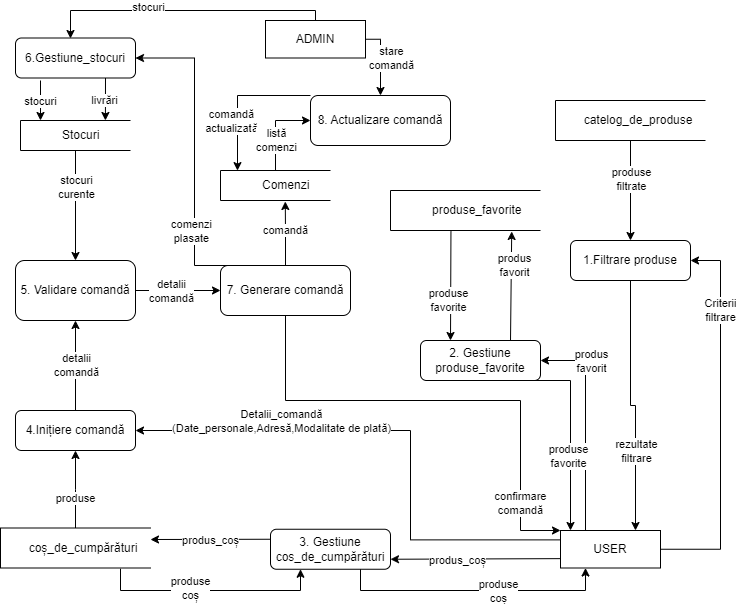

The diagram above was exported from draw.io. Its source (the exported page's mxGraphModel, read from the mxfile embedded in the PNG):
<mxGraphModel dx="1276" dy="614" grid="1" gridSize="10" guides="1" tooltips="1" connect="1" arrows="1" fold="1" page="1" pageScale="1" pageWidth="850" pageHeight="1100" math="0" shadow="0">
  <root>
    <mxCell id="0" />
    <mxCell id="1" parent="0" />
    <mxCell id="bFij7CbgwQwHkXVxdp2U-3" value="ADMIN" style="rounded=0;whiteSpace=wrap;html=1;" parent="1" vertex="1">
      <mxGeometry x="325" y="30" width="100" height="37.5" as="geometry" />
    </mxCell>
    <mxCell id="bFij7CbgwQwHkXVxdp2U-48" value="USER" style="rounded=0;whiteSpace=wrap;html=1;" parent="1" vertex="1">
      <mxGeometry x="620" y="540" width="100" height="37.5" as="geometry" />
    </mxCell>
    <mxCell id="bFij7CbgwQwHkXVxdp2U-51" style="edgeStyle=orthogonalEdgeStyle;rounded=0;orthogonalLoop=1;jettySize=auto;html=1;entryX=0.75;entryY=0;entryDx=0;entryDy=0;" parent="1" source="bFij7CbgwQwHkXVxdp2U-49" target="bFij7CbgwQwHkXVxdp2U-48" edge="1">
      <mxGeometry relative="1" as="geometry" />
    </mxCell>
    <mxCell id="bFij7CbgwQwHkXVxdp2U-52" value="rezultate&lt;br&gt;filtrare" style="edgeLabel;html=1;align=center;verticalAlign=middle;resizable=0;points=[];" parent="bFij7CbgwQwHkXVxdp2U-51" vertex="1" connectable="0">
      <mxGeometry x="0.7969" y="-4" relative="1" as="geometry">
        <mxPoint x="4" y="-54" as="offset" />
      </mxGeometry>
    </mxCell>
    <mxCell id="bFij7CbgwQwHkXVxdp2U-49" value="1.Filtrare produse" style="rounded=1;whiteSpace=wrap;html=1;" parent="1" vertex="1">
      <mxGeometry x="630" y="250" width="120" height="40" as="geometry" />
    </mxCell>
    <mxCell id="bFij7CbgwQwHkXVxdp2U-53" value="" style="endArrow=classic;html=1;rounded=0;exitX=1;exitY=0.5;exitDx=0;exitDy=0;entryX=1;entryY=0.5;entryDx=0;entryDy=0;edgeStyle=elbowEdgeStyle;elbow=vertical;" parent="1" source="bFij7CbgwQwHkXVxdp2U-48" target="bFij7CbgwQwHkXVxdp2U-49" edge="1">
      <mxGeometry width="50" height="50" relative="1" as="geometry">
        <mxPoint x="530" y="400" as="sourcePoint" />
        <mxPoint x="580" y="350" as="targetPoint" />
        <Array as="points">
          <mxPoint x="780" y="370" />
          <mxPoint x="760" y="410" />
        </Array>
      </mxGeometry>
    </mxCell>
    <mxCell id="bFij7CbgwQwHkXVxdp2U-54" value="Criterii&lt;br&gt;filtrare" style="edgeLabel;html=1;align=center;verticalAlign=middle;resizable=0;points=[];" parent="bFij7CbgwQwHkXVxdp2U-53" vertex="1" connectable="0">
      <mxGeometry x="0.5813" y="1" relative="1" as="geometry">
        <mxPoint as="offset" />
      </mxGeometry>
    </mxCell>
    <mxCell id="bFij7CbgwQwHkXVxdp2U-55" value="&lt;span style=&quot;white-space: pre;&quot;&gt;&#09;&lt;/span&gt;catelog_de_produse" style="strokeWidth=1;html=1;shape=mxgraph.flowchart.annotation_1;align=left;pointerEvents=1;" parent="1" vertex="1">
      <mxGeometry x="615" y="110" width="150" height="40" as="geometry" />
    </mxCell>
    <mxCell id="bFij7CbgwQwHkXVxdp2U-56" value="" style="endArrow=classic;html=1;rounded=0;elbow=vertical;exitX=0.5;exitY=1;exitDx=0;exitDy=0;exitPerimeter=0;entryX=0.5;entryY=0;entryDx=0;entryDy=0;" parent="1" source="bFij7CbgwQwHkXVxdp2U-55" target="bFij7CbgwQwHkXVxdp2U-49" edge="1">
      <mxGeometry width="50" height="50" relative="1" as="geometry">
        <mxPoint x="560" y="270" as="sourcePoint" />
        <mxPoint x="610" y="220" as="targetPoint" />
      </mxGeometry>
    </mxCell>
    <mxCell id="bFij7CbgwQwHkXVxdp2U-57" value="produse&lt;br&gt;filtrate" style="edgeLabel;html=1;align=center;verticalAlign=middle;resizable=0;points=[];" parent="bFij7CbgwQwHkXVxdp2U-56" vertex="1" connectable="0">
      <mxGeometry x="-0.2489" y="-2" relative="1" as="geometry">
        <mxPoint x="2" as="offset" />
      </mxGeometry>
    </mxCell>
    <mxCell id="bFij7CbgwQwHkXVxdp2U-58" value="" style="endArrow=classic;html=1;rounded=0;exitX=0.25;exitY=0;exitDx=0;exitDy=0;entryX=1;entryY=0.5;entryDx=0;entryDy=0;edgeStyle=elbowEdgeStyle;" parent="1" source="bFij7CbgwQwHkXVxdp2U-48" target="bFij7CbgwQwHkXVxdp2U-59" edge="1">
      <mxGeometry width="50" height="50" relative="1" as="geometry">
        <mxPoint x="390" y="390" as="sourcePoint" />
        <mxPoint x="440" y="340" as="targetPoint" />
        <Array as="points">
          <mxPoint x="645" y="460" />
        </Array>
      </mxGeometry>
    </mxCell>
    <mxCell id="bFij7CbgwQwHkXVxdp2U-60" value="produs&lt;br&gt;favorit" style="edgeLabel;html=1;align=center;verticalAlign=middle;resizable=0;points=[];" parent="bFij7CbgwQwHkXVxdp2U-58" vertex="1" connectable="0">
      <mxGeometry x="0.2819" y="-3" relative="1" as="geometry">
        <mxPoint x="2" y="-32" as="offset" />
      </mxGeometry>
    </mxCell>
    <mxCell id="bFij7CbgwQwHkXVxdp2U-59" value="2. Gestiune&lt;br&gt;produse_favorite" style="rounded=1;whiteSpace=wrap;html=1;" parent="1" vertex="1">
      <mxGeometry x="480" y="350" width="120" height="40" as="geometry" />
    </mxCell>
    <mxCell id="bFij7CbgwQwHkXVxdp2U-61" value="" style="endArrow=classic;html=1;rounded=0;exitX=0.75;exitY=1;exitDx=0;exitDy=0;edgeStyle=elbowEdgeStyle;" parent="1" source="bFij7CbgwQwHkXVxdp2U-59" edge="1">
      <mxGeometry width="50" height="50" relative="1" as="geometry">
        <mxPoint x="450" y="520" as="sourcePoint" />
        <mxPoint x="630" y="540" as="targetPoint" />
        <Array as="points">
          <mxPoint x="630" y="450" />
          <mxPoint x="610" y="400" />
        </Array>
      </mxGeometry>
    </mxCell>
    <mxCell id="bFij7CbgwQwHkXVxdp2U-62" value="produse&lt;br&gt;favorite" style="edgeLabel;html=1;align=center;verticalAlign=middle;resizable=0;points=[];" parent="bFij7CbgwQwHkXVxdp2U-61" vertex="1" connectable="0">
      <mxGeometry x="-0.2855" y="-3" relative="1" as="geometry">
        <mxPoint y="60" as="offset" />
      </mxGeometry>
    </mxCell>
    <mxCell id="bFij7CbgwQwHkXVxdp2U-63" value="&lt;blockquote style=&quot;margin: 0 0 0 40px; border: none; padding: 0px;&quot;&gt;produse_favorite&lt;/blockquote&gt;" style="strokeWidth=1;html=1;shape=mxgraph.flowchart.annotation_1;align=left;pointerEvents=1;" parent="1" vertex="1">
      <mxGeometry x="450" y="200" width="150" height="40" as="geometry" />
    </mxCell>
    <mxCell id="bFij7CbgwQwHkXVxdp2U-64" value="" style="endArrow=classic;html=1;rounded=0;exitX=0.75;exitY=0;exitDx=0;exitDy=0;entryX=0.808;entryY=1.025;entryDx=0;entryDy=0;entryPerimeter=0;" parent="1" source="bFij7CbgwQwHkXVxdp2U-59" target="bFij7CbgwQwHkXVxdp2U-63" edge="1">
      <mxGeometry width="50" height="50" relative="1" as="geometry">
        <mxPoint x="520" y="320" as="sourcePoint" />
        <mxPoint x="570" y="270" as="targetPoint" />
      </mxGeometry>
    </mxCell>
    <mxCell id="bFij7CbgwQwHkXVxdp2U-65" value="produs&lt;br&gt;favorit" style="edgeLabel;html=1;align=center;verticalAlign=middle;resizable=0;points=[];" parent="bFij7CbgwQwHkXVxdp2U-64" vertex="1" connectable="0">
      <mxGeometry x="0.3859" y="-3" relative="1" as="geometry">
        <mxPoint as="offset" />
      </mxGeometry>
    </mxCell>
    <mxCell id="bFij7CbgwQwHkXVxdp2U-66" value="" style="endArrow=classic;html=1;rounded=0;exitX=0.403;exitY=1.025;exitDx=0;exitDy=0;exitPerimeter=0;entryX=0.25;entryY=0;entryDx=0;entryDy=0;" parent="1" source="bFij7CbgwQwHkXVxdp2U-63" target="bFij7CbgwQwHkXVxdp2U-59" edge="1">
      <mxGeometry width="50" height="50" relative="1" as="geometry">
        <mxPoint x="330" y="350" as="sourcePoint" />
        <mxPoint x="380" y="300" as="targetPoint" />
      </mxGeometry>
    </mxCell>
    <mxCell id="bFij7CbgwQwHkXVxdp2U-67" value="produse&lt;br&gt;favorite" style="edgeLabel;html=1;align=center;verticalAlign=middle;resizable=0;points=[];" parent="bFij7CbgwQwHkXVxdp2U-66" vertex="1" connectable="0">
      <mxGeometry x="0.4667" y="-3" relative="1" as="geometry">
        <mxPoint y="-11" as="offset" />
      </mxGeometry>
    </mxCell>
    <mxCell id="bFij7CbgwQwHkXVxdp2U-68" value="3. Gestiune&lt;br&gt;cos_de_cumpărături" style="rounded=1;whiteSpace=wrap;html=1;" parent="1" vertex="1">
      <mxGeometry x="330" y="538.75" width="120" height="40" as="geometry" />
    </mxCell>
    <mxCell id="bFij7CbgwQwHkXVxdp2U-83" style="edgeStyle=elbowEdgeStyle;rounded=0;orthogonalLoop=1;jettySize=auto;elbow=vertical;html=1;exitX=0.5;exitY=0;exitDx=0;exitDy=0;exitPerimeter=0;entryX=0.5;entryY=1;entryDx=0;entryDy=0;" parent="1" source="bFij7CbgwQwHkXVxdp2U-69" target="bFij7CbgwQwHkXVxdp2U-79" edge="1">
      <mxGeometry relative="1" as="geometry" />
    </mxCell>
    <mxCell id="bFij7CbgwQwHkXVxdp2U-86" value="produse" style="edgeLabel;html=1;align=center;verticalAlign=middle;resizable=0;points=[];" parent="bFij7CbgwQwHkXVxdp2U-83" vertex="1" connectable="0">
      <mxGeometry x="-0.2335" y="1" relative="1" as="geometry">
        <mxPoint as="offset" />
      </mxGeometry>
    </mxCell>
    <mxCell id="bFij7CbgwQwHkXVxdp2U-69" value="&lt;span style=&quot;white-space: pre;&quot;&gt;&#09;&lt;/span&gt;coș_de_cumpărături" style="strokeWidth=1;html=1;shape=mxgraph.flowchart.annotation_1;align=left;pointerEvents=1;" parent="1" vertex="1">
      <mxGeometry x="60" y="537.5" width="150" height="40" as="geometry" />
    </mxCell>
    <mxCell id="bFij7CbgwQwHkXVxdp2U-70" value="" style="endArrow=classic;html=1;rounded=0;exitX=0;exitY=0.75;exitDx=0;exitDy=0;entryX=1;entryY=0.75;entryDx=0;entryDy=0;" parent="1" source="bFij7CbgwQwHkXVxdp2U-48" target="bFij7CbgwQwHkXVxdp2U-68" edge="1">
      <mxGeometry width="50" height="50" relative="1" as="geometry">
        <mxPoint x="470" y="520" as="sourcePoint" />
        <mxPoint x="520" y="470" as="targetPoint" />
      </mxGeometry>
    </mxCell>
    <mxCell id="bFij7CbgwQwHkXVxdp2U-73" value="produs_coș" style="edgeLabel;html=1;align=center;verticalAlign=middle;resizable=0;points=[];" parent="bFij7CbgwQwHkXVxdp2U-70" vertex="1" connectable="0">
      <mxGeometry x="0.3198" y="-2" relative="1" as="geometry">
        <mxPoint x="9" y="3" as="offset" />
      </mxGeometry>
    </mxCell>
    <mxCell id="bFij7CbgwQwHkXVxdp2U-71" value="" style="endArrow=classic;html=1;rounded=0;exitX=0.75;exitY=1;exitDx=0;exitDy=0;entryX=0.25;entryY=1;entryDx=0;entryDy=0;edgeStyle=elbowEdgeStyle;" parent="1" source="bFij7CbgwQwHkXVxdp2U-68" target="bFij7CbgwQwHkXVxdp2U-48" edge="1">
      <mxGeometry width="50" height="50" relative="1" as="geometry">
        <mxPoint x="520" y="620" as="sourcePoint" />
        <mxPoint x="570" y="570" as="targetPoint" />
        <Array as="points">
          <mxPoint x="563" y="600" />
        </Array>
      </mxGeometry>
    </mxCell>
    <mxCell id="bFij7CbgwQwHkXVxdp2U-72" value="produse&lt;br&gt;coș" style="edgeLabel;html=1;align=center;verticalAlign=middle;resizable=0;points=[];" parent="bFij7CbgwQwHkXVxdp2U-71" vertex="1" connectable="0">
      <mxGeometry x="0.1798" relative="1" as="geometry">
        <mxPoint as="offset" />
      </mxGeometry>
    </mxCell>
    <mxCell id="bFij7CbgwQwHkXVxdp2U-74" value="" style="endArrow=classic;html=1;rounded=0;exitX=0;exitY=0.25;exitDx=0;exitDy=0;" parent="1" source="bFij7CbgwQwHkXVxdp2U-68" edge="1">
      <mxGeometry width="50" height="50" relative="1" as="geometry">
        <mxPoint x="240" y="470" as="sourcePoint" />
        <mxPoint x="210" y="549" as="targetPoint" />
      </mxGeometry>
    </mxCell>
    <mxCell id="bFij7CbgwQwHkXVxdp2U-78" value="produs_coș" style="edgeLabel;html=1;align=center;verticalAlign=middle;resizable=0;points=[];" parent="bFij7CbgwQwHkXVxdp2U-74" vertex="1" connectable="0">
      <mxGeometry x="0.2599" y="-3" relative="1" as="geometry">
        <mxPoint x="16" y="4" as="offset" />
      </mxGeometry>
    </mxCell>
    <mxCell id="bFij7CbgwQwHkXVxdp2U-75" value="" style="endArrow=classic;html=1;rounded=0;exitX=0.8;exitY=1.018;exitDx=0;exitDy=0;exitPerimeter=0;entryX=0.25;entryY=1;entryDx=0;entryDy=0;edgeStyle=elbowEdgeStyle;elbow=vertical;" parent="1" source="bFij7CbgwQwHkXVxdp2U-69" target="bFij7CbgwQwHkXVxdp2U-68" edge="1">
      <mxGeometry width="50" height="50" relative="1" as="geometry">
        <mxPoint x="110" y="440" as="sourcePoint" />
        <mxPoint x="160" y="390" as="targetPoint" />
        <Array as="points">
          <mxPoint x="280" y="600" />
        </Array>
      </mxGeometry>
    </mxCell>
    <mxCell id="bFij7CbgwQwHkXVxdp2U-76" value="produse&lt;br&gt;coș" style="edgeLabel;html=1;align=center;verticalAlign=middle;resizable=0;points=[];" parent="bFij7CbgwQwHkXVxdp2U-75" vertex="1" connectable="0">
      <mxGeometry x="-0.1824" y="3" relative="1" as="geometry">
        <mxPoint as="offset" />
      </mxGeometry>
    </mxCell>
    <mxCell id="bFij7CbgwQwHkXVxdp2U-84" style="edgeStyle=elbowEdgeStyle;rounded=0;orthogonalLoop=1;jettySize=auto;elbow=vertical;html=1;entryX=0.5;entryY=1;entryDx=0;entryDy=0;" parent="1" source="bFij7CbgwQwHkXVxdp2U-79" target="mhSKdzkuM__KqQZD-BGf-1" edge="1">
      <mxGeometry relative="1" as="geometry">
        <mxPoint x="135" y="360" as="targetPoint" />
      </mxGeometry>
    </mxCell>
    <mxCell id="bFij7CbgwQwHkXVxdp2U-85" value="detalii&lt;br&gt;comandă" style="edgeLabel;html=1;align=center;verticalAlign=middle;resizable=0;points=[];" parent="bFij7CbgwQwHkXVxdp2U-84" vertex="1" connectable="0">
      <mxGeometry x="0.295" y="1" relative="1" as="geometry">
        <mxPoint x="1" y="12" as="offset" />
      </mxGeometry>
    </mxCell>
    <mxCell id="bFij7CbgwQwHkXVxdp2U-79" value="4.Inițiere comandă" style="rounded=1;whiteSpace=wrap;html=1;" parent="1" vertex="1">
      <mxGeometry x="75" y="420" width="120" height="40" as="geometry" />
    </mxCell>
    <mxCell id="bFij7CbgwQwHkXVxdp2U-89" value="" style="endArrow=classic;html=1;rounded=0;exitX=0;exitY=0.25;exitDx=0;exitDy=0;entryX=1;entryY=0.5;entryDx=0;entryDy=0;edgeStyle=elbowEdgeStyle;" parent="1" source="bFij7CbgwQwHkXVxdp2U-48" target="bFij7CbgwQwHkXVxdp2U-79" edge="1">
      <mxGeometry width="50" height="50" relative="1" as="geometry">
        <mxPoint x="320" y="420" as="sourcePoint" />
        <mxPoint x="370" y="370" as="targetPoint" />
        <Array as="points">
          <mxPoint x="470" y="490" />
          <mxPoint x="480" y="530" />
        </Array>
      </mxGeometry>
    </mxCell>
    <mxCell id="bFij7CbgwQwHkXVxdp2U-90" value="Detalii_comandă&lt;br&gt;(Date_personale,Adresă,Modalitate de plată)" style="edgeLabel;html=1;align=center;verticalAlign=middle;resizable=0;points=[];" parent="bFij7CbgwQwHkXVxdp2U-89" vertex="1" connectable="0">
      <mxGeometry x="0.6729" y="2" relative="1" as="geometry">
        <mxPoint x="58" y="-12" as="offset" />
      </mxGeometry>
    </mxCell>
    <mxCell id="bFij7CbgwQwHkXVxdp2U-95" value="6.Gestiune_stocuri" style="rounded=1;whiteSpace=wrap;html=1;" parent="1" vertex="1">
      <mxGeometry x="75" y="47.5" width="120" height="40" as="geometry" />
    </mxCell>
    <mxCell id="bFij7CbgwQwHkXVxdp2U-96" value="&lt;blockquote style=&quot;margin: 0 0 0 40px; border: none; padding: 0px;&quot;&gt;Stocuri&lt;/blockquote&gt;" style="strokeWidth=1;html=1;shape=mxgraph.flowchart.annotation_1;align=left;pointerEvents=1;" parent="1" vertex="1">
      <mxGeometry x="80" y="130" width="110" height="30" as="geometry" />
    </mxCell>
    <mxCell id="bFij7CbgwQwHkXVxdp2U-100" value="" style="endArrow=classic;html=1;rounded=0;exitX=0.5;exitY=0;exitDx=0;exitDy=0;edgeStyle=elbowEdgeStyle;elbow=vertical;" parent="1" source="bFij7CbgwQwHkXVxdp2U-3" edge="1">
      <mxGeometry width="50" height="50" relative="1" as="geometry">
        <mxPoint x="290" y="90" as="sourcePoint" />
        <mxPoint x="130" y="48" as="targetPoint" />
        <Array as="points">
          <mxPoint x="270" y="20" />
        </Array>
      </mxGeometry>
    </mxCell>
    <mxCell id="bFij7CbgwQwHkXVxdp2U-101" value="stocuri" style="edgeLabel;html=1;align=center;verticalAlign=middle;resizable=0;points=[];" parent="bFij7CbgwQwHkXVxdp2U-100" vertex="1" connectable="0">
      <mxGeometry x="0.3006" y="-1" relative="1" as="geometry">
        <mxPoint x="6" y="-3" as="offset" />
      </mxGeometry>
    </mxCell>
    <mxCell id="bFij7CbgwQwHkXVxdp2U-102" value="" style="endArrow=classic;html=1;rounded=0;" parent="1" edge="1">
      <mxGeometry width="50" height="50" relative="1" as="geometry">
        <mxPoint x="100" y="90" as="sourcePoint" />
        <mxPoint x="100" y="130" as="targetPoint" />
      </mxGeometry>
    </mxCell>
    <mxCell id="bFij7CbgwQwHkXVxdp2U-103" value="stocuri" style="edgeLabel;html=1;align=center;verticalAlign=middle;resizable=0;points=[];" parent="bFij7CbgwQwHkXVxdp2U-102" vertex="1" connectable="0">
      <mxGeometry x="-0.5905" y="-1" relative="1" as="geometry">
        <mxPoint y="12" as="offset" />
      </mxGeometry>
    </mxCell>
    <mxCell id="bFij7CbgwQwHkXVxdp2U-104" value="" style="endArrow=classic;html=1;rounded=0;exitX=0.75;exitY=1;exitDx=0;exitDy=0;entryX=0.772;entryY=-0.001;entryDx=0;entryDy=0;entryPerimeter=0;" parent="1" source="bFij7CbgwQwHkXVxdp2U-95" target="bFij7CbgwQwHkXVxdp2U-96" edge="1">
      <mxGeometry width="50" height="50" relative="1" as="geometry">
        <mxPoint x="300" y="140" as="sourcePoint" />
        <mxPoint x="350" y="90" as="targetPoint" />
      </mxGeometry>
    </mxCell>
    <mxCell id="bFij7CbgwQwHkXVxdp2U-105" value="livrări" style="edgeLabel;html=1;align=center;verticalAlign=middle;resizable=0;points=[];" parent="bFij7CbgwQwHkXVxdp2U-104" vertex="1" connectable="0">
      <mxGeometry x="-0.3252" y="-1" relative="1" as="geometry">
        <mxPoint y="8" as="offset" />
      </mxGeometry>
    </mxCell>
    <mxCell id="bFij7CbgwQwHkXVxdp2U-109" value="" style="endArrow=classic;html=1;rounded=0;exitX=0.5;exitY=1;exitDx=0;exitDy=0;exitPerimeter=0;entryX=0.5;entryY=0;entryDx=0;entryDy=0;" parent="1" source="bFij7CbgwQwHkXVxdp2U-96" target="mhSKdzkuM__KqQZD-BGf-1" edge="1">
      <mxGeometry width="50" height="50" relative="1" as="geometry">
        <mxPoint x="140" y="220" as="sourcePoint" />
        <mxPoint x="135" y="210" as="targetPoint" />
      </mxGeometry>
    </mxCell>
    <mxCell id="bFij7CbgwQwHkXVxdp2U-110" value="stocuri&lt;br&gt;curente" style="edgeLabel;html=1;align=center;verticalAlign=middle;resizable=0;points=[];" parent="bFij7CbgwQwHkXVxdp2U-109" vertex="1" connectable="0">
      <mxGeometry x="-0.4467" y="2" relative="1" as="geometry">
        <mxPoint x="-2" y="6" as="offset" />
      </mxGeometry>
    </mxCell>
    <mxCell id="mhSKdzkuM__KqQZD-BGf-1" value="5. Validare comandă" style="rounded=1;whiteSpace=wrap;html=1;" parent="1" vertex="1">
      <mxGeometry x="75" y="270" width="120" height="60" as="geometry" />
    </mxCell>
    <mxCell id="mhSKdzkuM__KqQZD-BGf-10" style="edgeStyle=orthogonalEdgeStyle;rounded=0;orthogonalLoop=1;jettySize=auto;html=1;entryX=0.589;entryY=1.033;entryDx=0;entryDy=0;entryPerimeter=0;" parent="1" source="mhSKdzkuM__KqQZD-BGf-3" target="mhSKdzkuM__KqQZD-BGf-4" edge="1">
      <mxGeometry relative="1" as="geometry" />
    </mxCell>
    <mxCell id="mhSKdzkuM__KqQZD-BGf-11" value="comandă" style="edgeLabel;html=1;align=center;verticalAlign=middle;resizable=0;points=[];" parent="mhSKdzkuM__KqQZD-BGf-10" vertex="1" connectable="0">
      <mxGeometry x="0.3371" y="-1" relative="1" as="geometry">
        <mxPoint x="-1" y="7" as="offset" />
      </mxGeometry>
    </mxCell>
    <mxCell id="mhSKdzkuM__KqQZD-BGf-3" value="7. Generare comandă" style="rounded=1;whiteSpace=wrap;html=1;" parent="1" vertex="1">
      <mxGeometry x="280" y="275" width="130" height="50" as="geometry" />
    </mxCell>
    <mxCell id="mhSKdzkuM__KqQZD-BGf-4" value="&lt;blockquote style=&quot;margin: 0 0 0 40px; border: none; padding: 0px;&quot;&gt;Comenzi&lt;/blockquote&gt;" style="strokeWidth=1;html=1;shape=mxgraph.flowchart.annotation_1;align=left;pointerEvents=1;" parent="1" vertex="1">
      <mxGeometry x="280" y="180" width="110" height="30" as="geometry" />
    </mxCell>
    <mxCell id="mhSKdzkuM__KqQZD-BGf-6" value="" style="endArrow=classic;html=1;rounded=0;exitX=1;exitY=0.5;exitDx=0;exitDy=0;entryX=0;entryY=0.5;entryDx=0;entryDy=0;" parent="1" source="mhSKdzkuM__KqQZD-BGf-1" target="mhSKdzkuM__KqQZD-BGf-3" edge="1">
      <mxGeometry width="50" height="50" relative="1" as="geometry">
        <mxPoint x="250" y="310" as="sourcePoint" />
        <mxPoint x="300" y="260" as="targetPoint" />
      </mxGeometry>
    </mxCell>
    <mxCell id="mhSKdzkuM__KqQZD-BGf-7" value="detalii&lt;br&gt;comandă" style="edgeLabel;html=1;align=center;verticalAlign=middle;resizable=0;points=[];" parent="mhSKdzkuM__KqQZD-BGf-6" vertex="1" connectable="0">
      <mxGeometry x="-0.3694" relative="1" as="geometry">
        <mxPoint x="8" as="offset" />
      </mxGeometry>
    </mxCell>
    <mxCell id="mhSKdzkuM__KqQZD-BGf-12" value="" style="endArrow=classic;html=1;rounded=0;exitX=0.5;exitY=1;exitDx=0;exitDy=0;entryX=0;entryY=0;entryDx=0;entryDy=0;" parent="1" source="mhSKdzkuM__KqQZD-BGf-3" target="bFij7CbgwQwHkXVxdp2U-48" edge="1">
      <mxGeometry width="50" height="50" relative="1" as="geometry">
        <mxPoint x="400" y="390" as="sourcePoint" />
        <mxPoint x="450" y="340" as="targetPoint" />
        <Array as="points">
          <mxPoint x="345" y="410" />
          <mxPoint x="580" y="410" />
          <mxPoint x="580" y="540" />
        </Array>
      </mxGeometry>
    </mxCell>
    <mxCell id="mhSKdzkuM__KqQZD-BGf-13" value="confirmare&lt;br&gt;comandă" style="edgeLabel;html=1;align=center;verticalAlign=middle;resizable=0;points=[];" parent="mhSKdzkuM__KqQZD-BGf-12" vertex="1" connectable="0">
      <mxGeometry x="0.7231" y="-1" relative="1" as="geometry">
        <mxPoint as="offset" />
      </mxGeometry>
    </mxCell>
    <mxCell id="mhSKdzkuM__KqQZD-BGf-20" style="edgeStyle=elbowEdgeStyle;rounded=0;orthogonalLoop=1;jettySize=auto;html=1;exitX=0;exitY=0;exitDx=0;exitDy=0;entryX=0.156;entryY=0.003;entryDx=0;entryDy=0;entryPerimeter=0;" parent="1" source="mhSKdzkuM__KqQZD-BGf-14" target="mhSKdzkuM__KqQZD-BGf-4" edge="1">
      <mxGeometry relative="1" as="geometry">
        <Array as="points">
          <mxPoint x="297" y="120" />
        </Array>
      </mxGeometry>
    </mxCell>
    <mxCell id="mhSKdzkuM__KqQZD-BGf-21" value="comandă&lt;br&gt;actualizată" style="edgeLabel;html=1;align=center;verticalAlign=middle;resizable=0;points=[];" parent="mhSKdzkuM__KqQZD-BGf-20" vertex="1" connectable="0">
      <mxGeometry x="0.1808" y="-2" relative="1" as="geometry">
        <mxPoint x="-5" y="10" as="offset" />
      </mxGeometry>
    </mxCell>
    <mxCell id="mhSKdzkuM__KqQZD-BGf-14" value="8. Actualizare comandă" style="rounded=1;whiteSpace=wrap;html=1;" parent="1" vertex="1">
      <mxGeometry x="370" y="105" width="140" height="50" as="geometry" />
    </mxCell>
    <mxCell id="mhSKdzkuM__KqQZD-BGf-15" value="" style="endArrow=classic;html=1;rounded=0;exitX=0.5;exitY=0;exitDx=0;exitDy=0;exitPerimeter=0;entryX=0;entryY=0.5;entryDx=0;entryDy=0;edgeStyle=elbowEdgeStyle;" parent="1" source="mhSKdzkuM__KqQZD-BGf-4" target="mhSKdzkuM__KqQZD-BGf-14" edge="1">
      <mxGeometry width="50" height="50" relative="1" as="geometry">
        <mxPoint x="290" y="160" as="sourcePoint" />
        <mxPoint x="340" y="110" as="targetPoint" />
        <Array as="points">
          <mxPoint x="335" y="150" />
        </Array>
      </mxGeometry>
    </mxCell>
    <mxCell id="mhSKdzkuM__KqQZD-BGf-16" value="listă&lt;br&gt;comenzi" style="edgeLabel;html=1;align=center;verticalAlign=middle;resizable=0;points=[];" parent="mhSKdzkuM__KqQZD-BGf-15" vertex="1" connectable="0">
      <mxGeometry x="-0.1882" y="1" relative="1" as="geometry">
        <mxPoint x="1" y="4" as="offset" />
      </mxGeometry>
    </mxCell>
    <mxCell id="mhSKdzkuM__KqQZD-BGf-17" value="" style="endArrow=classic;html=1;rounded=0;exitX=1;exitY=0.5;exitDx=0;exitDy=0;entryX=0.5;entryY=0;entryDx=0;entryDy=0;edgeStyle=elbowEdgeStyle;" parent="1" source="bFij7CbgwQwHkXVxdp2U-3" target="mhSKdzkuM__KqQZD-BGf-14" edge="1">
      <mxGeometry width="50" height="50" relative="1" as="geometry">
        <mxPoint x="500" y="50" as="sourcePoint" />
        <mxPoint x="550" as="targetPoint" />
        <Array as="points">
          <mxPoint x="440" y="70" />
        </Array>
      </mxGeometry>
    </mxCell>
    <mxCell id="mhSKdzkuM__KqQZD-BGf-18" value="stare&lt;br&gt;comandă" style="edgeLabel;html=1;align=center;verticalAlign=middle;resizable=0;points=[];" parent="mhSKdzkuM__KqQZD-BGf-17" vertex="1" connectable="0">
      <mxGeometry x="0.2889" y="-3" relative="1" as="geometry">
        <mxPoint x="13" y="-12" as="offset" />
      </mxGeometry>
    </mxCell>
    <mxCell id="MByqT5HBG0V28lRGFoPJ-1" value="" style="endArrow=classic;html=1;rounded=0;exitX=0.25;exitY=0;exitDx=0;exitDy=0;entryX=1;entryY=0.5;entryDx=0;entryDy=0;edgeStyle=elbowEdgeStyle;" edge="1" parent="1" source="mhSKdzkuM__KqQZD-BGf-3" target="bFij7CbgwQwHkXVxdp2U-95">
      <mxGeometry width="50" height="50" relative="1" as="geometry">
        <mxPoint x="220" y="210" as="sourcePoint" />
        <mxPoint x="270" y="160" as="targetPoint" />
      </mxGeometry>
    </mxCell>
    <mxCell id="MByqT5HBG0V28lRGFoPJ-2" value="comenzi&lt;br&gt;plasate" style="edgeLabel;html=1;align=center;verticalAlign=middle;resizable=0;points=[];" vertex="1" connectable="0" parent="MByqT5HBG0V28lRGFoPJ-1">
      <mxGeometry x="-0.4788" relative="1" as="geometry">
        <mxPoint x="-4" y="-8" as="offset" />
      </mxGeometry>
    </mxCell>
  </root>
</mxGraphModel>